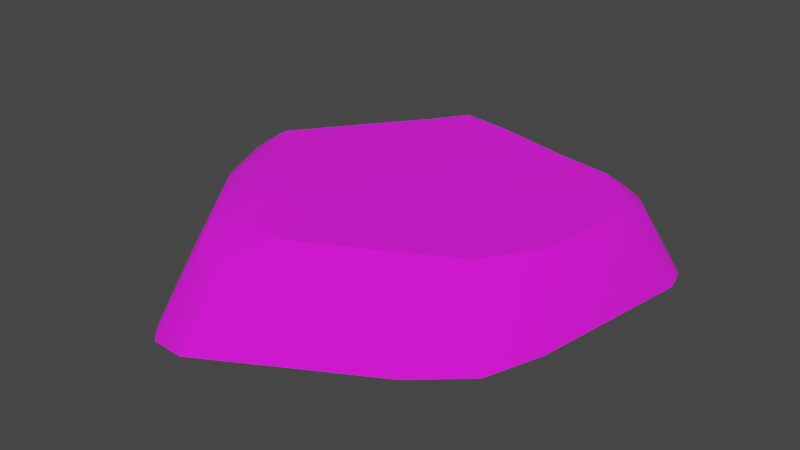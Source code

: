 # Source: Pebble_Round_3.blend  (saved by Blender 4.0.36; exported with 4.5.12 LTS)
import bpy
from mathutils import Matrix  # noqa: F401  (used for matrix-valued properties, if any)

bpy.ops.wm.read_factory_settings(use_empty=True)
scene = bpy.context.scene
scene.name = 'Scene'

# ---- images (referenced by path relative to the original .blend; pixels are not part of the script)
import os
ASSET_DIR = os.environ.get("B2B_ASSET_DIR", "")  # directory of the original .blend (textures are referenced by path, not embedded)
HERE = os.path.dirname(os.path.abspath(__file__))  # packed textures are extracted next to this script under _unpacked/

def load_image(name, relpath, width, height, colorspace="sRGB"):
    """Load a texture the original file referenced (path relative to the .blend, or extracted next to this script)."""
    p = next((c for c in (os.path.join(HERE, relpath), os.path.join(ASSET_DIR, relpath)) if relpath and os.path.exists(c)), "")
    if p:
        img = bpy.data.images.load(p, check_existing=True)
        img.name = name
    else:  # same state as the original file: an image datablock whose file is absent (Cycles renders it pink)
        img = bpy.data.images.new(name, width, height)
        img.source = "FILE"
        img.filepath = "//" + (relpath or name)
    img.colorspace_settings.name = colorspace
    return img
img_pathrocks_diffuse_png = load_image('PathRocks_Diffuse.png', 'textures/PathRocks_Diffuse.png', 1024, 1024, 'sRGB')

# ---- materials (node trees are filled in below, after node groups)
mat_pathrocks = bpy.data.materials.new('PathRocks')
mat_pathrocks.use_transparent_shadow = False

# ---- node groups
ng_auto_smooth = bpy.data.node_groups.new('Auto Smooth', 'GeometryNodeTree')
_s = ng_auto_smooth.interface.new_socket(name='Geometry', in_out='OUTPUT', socket_type='NodeSocketGeometry')
_s = ng_auto_smooth.interface.new_socket(name='Geometry', in_out='INPUT', socket_type='NodeSocketGeometry')
_s = ng_auto_smooth.interface.new_socket(name='Angle', in_out='INPUT', socket_type='NodeSocketFloat')
_s.subtype = 'ANGLE'
_s.min_value = 0.0
_s.max_value = 3.142
ng_auto_smooth.is_modifier = True
_N = ng_auto_smooth.nodes; _L = ng_auto_smooth.links
n0 = _N.new('NodeGroupOutput'); n0.name = 'Group Output'; n0.location = (480, -100)
n1 = _N.new('NodeGroupInput'); n1.name = 'Group Input'; n1.location = (-420, -300)
n2 = _N.new('NodeGroupInput'); n2.name = 'Group Input.001'; n2.location = (-60, -100)
n3 = _N.new('GeometryNodeSetShadeSmooth'); n3.name = 'Set Shade Smooth'; n3.location = (120, -100)
n3.domain = 'EDGE'
n4 = _N.new('GeometryNodeSetShadeSmooth'); n4.name = 'Set Shade Smooth.001'; n4.location = (300, -100)
n5 = _N.new('GeometryNodeInputMeshEdgeAngle'); n5.name = 'Edge Angle'; n5.location = (-420, -220)
n6 = _N.new('GeometryNodeInputEdgeSmooth'); n6.name = 'Is Edge Smooth'; n6.location = (-60, -160)
n7 = _N.new('GeometryNodeInputShadeSmooth'); n7.name = 'Is Face Smooth'; n7.location = (-240, -340)
n8 = _N.new('FunctionNodeBooleanMath'); n8.name = 'Boolean Math'; n8.location = (-60, -220)
n9 = _N.new('FunctionNodeCompare'); n9.name = 'Compare'; n9.location = (-240, -180)
n9.operation = 'LESS_EQUAL'
_L.new(n5.outputs[0], n9.inputs[0])
_L.new(n4.outputs[0], n0.inputs[0])
_L.new(n1.outputs[1], n9.inputs[1])
_L.new(n9.outputs[0], n8.inputs[0])
_L.new(n7.outputs[0], n8.inputs[1])
_L.new(n2.outputs[0], n3.inputs[0])
_L.new(n6.outputs[0], n3.inputs[1])
_L.new(n3.outputs[0], n4.inputs[0])
_L.new(n8.outputs[0], n3.inputs[2])
n0.is_active_output = True

# ---- material node trees
mat_pathrocks.use_nodes = True; mat_pathrocks.node_tree.nodes.clear()
_N = mat_pathrocks.node_tree.nodes; _L = mat_pathrocks.node_tree.links
n0 = _N.new('ShaderNodeBsdfPrincipled'); n0.name = 'Principled BSDF'; n0.location = (10, 300)
n0.inputs[2].default_value = 1.0
n0.inputs[3].default_value = 1.45
n1 = _N.new('ShaderNodeOutputMaterial'); n1.name = 'Material Output'; n1.location = (300, 300)
n2 = _N.new('ShaderNodeTexImage'); n2.name = 'Image Texture'; n2.location = (-280, 280)
n2.image = img_pathrocks_diffuse_png
_L.new(n0.outputs[0], n1.inputs[0])
_L.new(n2.outputs[0], n0.inputs[0])
n1.is_active_output = True

# ---- world
world_world = bpy.data.worlds.new('World'); scene.world = world_world
world_world.use_nodes = True; world_world.node_tree.nodes.clear()
_N = world_world.node_tree.nodes; _L = world_world.node_tree.links
n0 = _N.new('ShaderNodeOutputWorld'); n0.name = 'World Output'; n0.location = (300, 300)
n1 = _N.new('ShaderNodeBackground'); n1.name = 'Background'; n1.location = (10, 300)
n1.inputs[0].default_value = (0.05088, 0.05088, 0.05088, 1.0)
_L.new(n1.outputs[0], n0.inputs[0])
n0.is_active_output = True
world_world.color = (0.05088, 0.05088, 0.05088)
world_world.use_sun_shadow = False
world_world.sun_shadow_jitter_overblur = 0.0

# ---- meshes
me_cube_017_retopology_009 = bpy.data.meshes.new('Cube.017_Retopology.009')
me_cube_017_retopology_009.from_pydata([(0.1413, -0.09909, 0.07461), (0.1704, -0.04592, 0.07376), (0.1714, -0.1215, -0.001753), (0.1103, -0.133, 0.06626), (0.00336, -0.1756, 0.09482), (0.1339, -0.09024, 0.08651), (0.1681, -0.02971, 0.08304), (0.101, 0.01415, 0.08631), (0.1809, 0.08111, 0.07943), (0.09164, 0.07762, 0.08536), (-0.02421, -0.1108, 0.09683), (-0.073, 0.01209, 0.09676), (0.04082, 0.06077, 0.08876), (-0.05129, -0.1862, 0.0958), (-0.08385, -0.1968, 0.08254), (-0.1364, -0.103, 0.09354), (-0.125, -0.08333, 0.09687), (-0.1474, -0.07657, 0.09618), (-0.1745, -0.002864, 0.09551), (-0.1954, -0.004702, 0.08097), (-0.1735, -0.01949, 0.0948), (-0.1134, 0.07977, 0.09492), (-0.1208, 0.09479, 0.08021), (-0.07979, 0.128, 0.09343), (-0.08415, 0.1466, 0.08128), (-0.03183, 0.09511, 0.09246), (-0.05635, 0.1619, 0.09374), (-0.05927, 0.181, 0.0726), (-0.003249, 0.154, 0.09378), (-0.01374, 0.1838, 0.06807), (0.07044, 0.152, 0.08422), (0.07086, 0.1577, 0.07749), (0.1263, 0.1465, 0.08177), (0.1356, 0.1556, 0.07366), (0.1504, 0.1355, 0.08049), (0.165, 0.1464, 0.06748), (0.1675, 0.1134, 0.07944), (0.1843, 0.123, 0.06534), (0.1922, 0.0844, 0.07017), (0.2153, 0.1487, -0.001753), (0.2226, 0.121, -0.001753), (0.1916, 0.175, -0.001753), (0.1742, 0.1849, -0.001753), (0.08194, 0.1832, -0.001753), (-0.04348, 0.2215, -0.001753), (-0.1432, 0.1245, -0.001753), (-0.1037, 0.1774, -0.001753), (-0.2167, 0.0277, -0.001753), (-0.2043, -0.1106, -0.001753), (0.03366, -0.2155, -0.001753), (0.1185, -0.1681, -0.001753), (0.1932, -0.05898, -0.001753), (0.01917, -0.1808, 0.0733), (-0.051, -0.2633, -0.001753), (-0.1023, -0.2463, -0.001753), (-0.08662, -0.1998, 0.07758), (-0.08678, -0.2613, -0.001753), (-0.0751, -0.2244, 0.05469), (-0.0444, -0.2177, 0.07108), (-0.0544, -0.2037, 0.08463), (-0.04053, -0.2114, 0.07798), (-0.1732, -0.08418, 0.07603), (-0.2003, -0.01779, 0.07671), (-0.1492, -0.1096, 0.08451), (-0.2271, -0.01123, -0.001753), (-0.07636, 0.2142, -0.001753)], [], [(5, 0, 1, 6), (0, 2, 51, 1), (3, 50, 2, 0), (52, 3, 0, 4), (4, 0, 5), (4, 5, 7, 10), (5, 6, 8, 7), (7, 8, 36, 9), (10, 7, 9, 12), (10, 11, 16, 13), (12, 25, 11, 10), (4, 10, 13), (13, 14, 59, 4), (15, 63, 14, 13), (17, 15, 13, 16), (18, 20, 17, 16), (11, 21, 18, 16), (21, 22, 19, 18), (18, 19, 62, 20), (23, 24, 22, 21), (25, 23, 21, 11), (26, 27, 24, 23), (28, 26, 23, 25), (28, 29, 27, 26), (30, 31, 29, 28), (30, 28, 25, 12), (32, 33, 31, 30), (12, 9, 32, 30), (34, 35, 33, 32), (34, 32, 9, 36), (36, 37, 35, 34), (8, 38, 37, 36), (38, 40, 39, 37), (39, 41, 35, 37), (41, 39, 40), (35, 41, 42, 33), (42, 41, 40), (33, 42, 43, 31), (43, 42, 40), (43, 44, 29, 31), (46, 44, 43, 45), (51, 45, 43, 40), (24, 46, 45, 22), (22, 45, 47, 19), (48, 47, 45), (48, 45, 49), (50, 49, 45), (45, 51, 50), (51, 40, 38, 1), (51, 2, 50), (52, 49, 50, 3), (58, 53, 49, 52), (49, 53, 54), (54, 48, 49), (48, 54, 55, 61), (55, 54, 56, 57), (53, 56, 54), (56, 53, 58, 57), (14, 55, 57, 59), (59, 57, 58, 60), (59, 60, 4), (60, 58, 52, 4), (63, 61, 55, 14), (61, 62, 64, 48), (20, 62, 61, 17), (61, 63, 15, 17), (19, 47, 64, 62), (48, 64, 47), (27, 65, 46, 24), (46, 65, 44), (29, 44, 65, 27), (6, 1, 38, 8)])
me_cube_017_retopology_009.polygons.foreach_set('use_smooth', [True] * 72)
_uv = me_cube_017_retopology_009.uv_layers.new(name='Default')
_uv.uv.foreach_set('vector', [0.04204, 0.5665, 0.03545, 0.5647, 0.03687, 0.5894, 0.04334, 0.5938, 0.03545, 0.5647, 0.001953, 0.5628, 0.005889, 0.5945, 0.03687, 0.5894, 0.03746, 0.546, 0.01092, 0.5297, 0.001953, 0.5628, 0.03545, 0.5647, 0.0594, 0.5096, 0.03746, 0.546, 0.03545, 0.5647, 0.07014, 0.511, 0.07014, 0.511, 0.03545, 0.5647, 0.04204, 0.5665, 0.07014, 0.511, 0.04204, 0.5665, 0.07585, 0.5958, 0.09305, 0.5286, 0.04204, 0.5665, 0.04334, 0.5938, 0.06256, 0.6343, 0.07585, 0.5958, 0.07585, 0.5958, 0.06256, 0.6343, 0.0728, 0.6427, 0.09236, 0.6163, 0.09305, 0.5286, 0.07585, 0.5958, 0.09236, 0.6163, 0.1062, 0.6004, 0.09305, 0.5286, 0.1354, 0.5604, 0.1335, 0.5174, 0.08778, 0.4988, 0.1062, 0.6004, 0.1381, 0.597, 0.1354, 0.5604, 0.09305, 0.5286, 0.07014, 0.511, 0.09305, 0.5286, 0.08778, 0.4988, 0.08778, 0.4988, 0.09571, 0.4872, 0.08484, 0.4904, 0.07014, 0.511, 0.1334, 0.5084, 0.1368, 0.5025, 0.09571, 0.4872, 0.08778, 0.4988, 0.1426, 0.5147, 0.1334, 0.5084, 0.08778, 0.4988, 0.1335, 0.5174, 0.166, 0.5343, 0.1625, 0.529, 0.1426, 0.5147, 0.1335, 0.5174, 0.1354, 0.5604, 0.1638, 0.5753, 0.166, 0.5343, 0.1335, 0.5174, 0.1638, 0.5753, 0.1722, 0.5792, 0.1742, 0.5287, 0.166, 0.5343, 0.166, 0.5343, 0.1742, 0.5287, 0.1737, 0.5229, 0.1625, 0.529, 0.1616, 0.5985, 0.1682, 0.6046, 0.1722, 0.5792, 0.1638, 0.5753, 0.1381, 0.597, 0.1616, 0.5985, 0.1638, 0.5753, 0.1354, 0.5604, 0.1586, 0.6141, 0.1661, 0.6217, 0.1682, 0.6046, 0.1616, 0.5985, 0.1402, 0.6231, 0.1586, 0.6141, 0.1616, 0.5985, 0.1381, 0.597, 0.1402, 0.6231, 0.1524, 0.6336, 0.1661, 0.6217, 0.1586, 0.6141, 0.1151, 0.64, 0.1165, 0.6436, 0.1524, 0.6336, 0.1402, 0.6231, 0.1151, 0.64, 0.1402, 0.6231, 0.1381, 0.597, 0.1062, 0.6004, 0.09309, 0.6466, 0.09102, 0.6522, 0.1165, 0.6436, 0.1151, 0.64, 0.1062, 0.6004, 0.09236, 0.6163, 0.09309, 0.6466, 0.1151, 0.64, 0.08258, 0.647, 0.07882, 0.6546, 0.09102, 0.6522, 0.09309, 0.6466, 0.08258, 0.647, 0.09309, 0.6466, 0.09236, 0.6163, 0.0728, 0.6427, 0.0728, 0.6427, 0.06746, 0.6508, 0.07882, 0.6546, 0.08258, 0.647, 0.06256, 0.6343, 0.05857, 0.6384, 0.06746, 0.6508, 0.0728, 0.6427, 0.05857, 0.6384, 0.04136, 0.6706, 0.05334, 0.6793, 0.06746, 0.6508, 0.05334, 0.6793, 0.07015, 0.686, 0.07882, 0.6546, 0.06746, 0.6508, 0.2166, 0.6446, 0.2024, 0.6474, 0.1932, 0.6546, 0.07882, 0.6546, 0.07015, 0.686, 0.08008, 0.687, 0.09102, 0.6522, 0.2247, 0.6457, 0.2166, 0.6446, 0.1932, 0.6546, 0.09102, 0.6522, 0.08008, 0.687, 0.123, 0.6762, 0.1165, 0.6436, 0.2545, 0.6689, 0.2247, 0.6457, 0.1932, 0.6546, 0.123, 0.6762, 0.1823, 0.6536, 0.1524, 0.6336, 0.1165, 0.6436, 0.3138, 0.7165, 0.3049, 0.6873, 0.2545, 0.6689, 0.3137, 0.7435, 0.1585, 0.7207, 0.3137, 0.7435, 0.2545, 0.6689, 0.1932, 0.6546, 0.1682, 0.6046, 0.2017, 0.6194, 0.2084, 0.588, 0.1722, 0.5792, 0.1722, 0.5792, 0.2084, 0.588, 0.2084, 0.5296, 0.1742, 0.5287, 0.2757, 0.8354, 0.3139, 0.7933, 0.3137, 0.7435, 0.2757, 0.8354, 0.3137, 0.7435, 0.1721, 0.8112, 0.1561, 0.7748, 0.1721, 0.8112, 0.3137, 0.7435, 0.3137, 0.7435, 0.1585, 0.7207, 0.1561, 0.7748, 0.005889, 0.5945, 0.04136, 0.6706, 0.05857, 0.6384, 0.03687, 0.5894, 0.1585, 0.7207, 0.1502, 0.7465, 0.1561, 0.7748, 0.0594, 0.5096, 0.03269, 0.4889, 0.01092, 0.5297, 0.03746, 0.546, 0.07825, 0.4857, 0.06369, 0.4533, 0.03269, 0.4889, 0.0594, 0.5096, 0.1721, 0.8112, 0.188, 0.8476, 0.209, 0.8547, 0.209, 0.8547, 0.2757, 0.8354, 0.1721, 0.8112, 0.1673, 0.4727, 0.09196, 0.4459, 0.0961, 0.4847, 0.1516, 0.5039, 0.0961, 0.4847, 0.09196, 0.4459, 0.08082, 0.4463, 0.0867, 0.4739, 0.188, 0.8476, 0.2002, 0.8558, 0.209, 0.8547, 0.08082, 0.4463, 0.06369, 0.4533, 0.07825, 0.4857, 0.0867, 0.4739, 0.09571, 0.4872, 0.0961, 0.4847, 0.0867, 0.4739, 0.08484, 0.4904, 0.08484, 0.4904, 0.0867, 0.4739, 0.07825, 0.4857, 0.07864, 0.4896, 0.08484, 0.4904, 0.07864, 0.4896, 0.07014, 0.511, 0.07864, 0.4896, 0.07825, 0.4857, 0.0594, 0.5096, 0.07014, 0.511, 0.1368, 0.5025, 0.1516, 0.5039, 0.0961, 0.4847, 0.09571, 0.4872, 0.1516, 0.5039, 0.1737, 0.5229, 0.2015, 0.5102, 0.1673, 0.4727, 0.1625, 0.529, 0.1737, 0.5229, 0.1516, 0.5039, 0.1426, 0.5147, 0.1516, 0.5039, 0.1368, 0.5025, 0.1334, 0.5084, 0.1426, 0.5147, 0.1742, 0.5287, 0.2084, 0.5296, 0.2015, 0.5102, 0.1737, 0.5229, 0.2757, 0.8354, 0.3077, 0.8086, 0.3139, 0.7933, 0.1661, 0.6217, 0.194, 0.6406, 0.2017, 0.6194, 0.1682, 0.6046, 0.3138, 0.7165, 0.3139, 0.6978, 0.3049, 0.6873, 0.1524, 0.6336, 0.1823, 0.6536, 0.194, 0.6406, 0.1661, 0.6217, 0.04334, 0.5938, 0.03687, 0.5894, 0.05857, 0.6384, 0.06256, 0.6343])
me_cube_017_retopology_009.materials.append(mat_pathrocks)
me_cube_017_retopology_009.update()

# ---- objects
ob_pebble_round_3 = bpy.data.objects.new('Pebble_Round_3', me_cube_017_retopology_009)

# ---- transforms, parenting, visibility, modifiers, constraints
ob_pebble_round_3.location = (0.0, 0.0, 0.0)
ob_pebble_round_3.color = (0.8, 0.8, 0.8, 1.0)
_m = ob_pebble_round_3.modifiers.new('Auto Smooth', 'NODES')
_m.node_group = ng_auto_smooth
_gi = [s.identifier for s in ng_auto_smooth.interface.items_tree if s.item_type == 'SOCKET' and s.in_out == 'INPUT']
_m[_gi[1]] = 0.5236  # 'Angle'

# ---- collection membership
scene.collection.objects.link(ob_pebble_round_3)

# ---- scene / render settings (as saved in the file)
scene.frame_start = 1; scene.frame_end = 250; scene.frame_set(1)
scene.render.engine = 'BLENDER_EEVEE_NEXT'
scene.cycles.sampling_pattern = 'TABULATED_SOBOL'
scene.view_settings.view_transform = 'Filmic'
bpy.context.view_layer.update()

# ---- added for rendering (the .blend has no active camera and no usable light): camera, sun
cam_auto = bpy.data.cameras.new('AutoCamera')
cam_auto.lens = 50.0
cam_auto.sensor_width = 36.0
cam_auto.clip_end = 1000.0
ob_auto_camera = bpy.data.objects.new('AutoCamera', cam_auto)
scene.collection.objects.link(ob_auto_camera)
ob_auto_camera.location = (0.616327, -0.763215, 0.542422)
ob_auto_camera.rotation_euler = (1.09748, -7.21219e-08, 0.694738)
scene.camera = ob_auto_camera
light_auto_sun = bpy.data.lights.new('AutoSun', 'SUN')
light_auto_sun.energy = 3.0
light_auto_sun.angle = 0.0523599
ob_auto_sun = bpy.data.objects.new('AutoSun', light_auto_sun)
scene.collection.objects.link(ob_auto_sun)
ob_auto_sun.rotation_euler = (0.872665, 0.174533, 0.523599)
bpy.context.view_layer.update()
